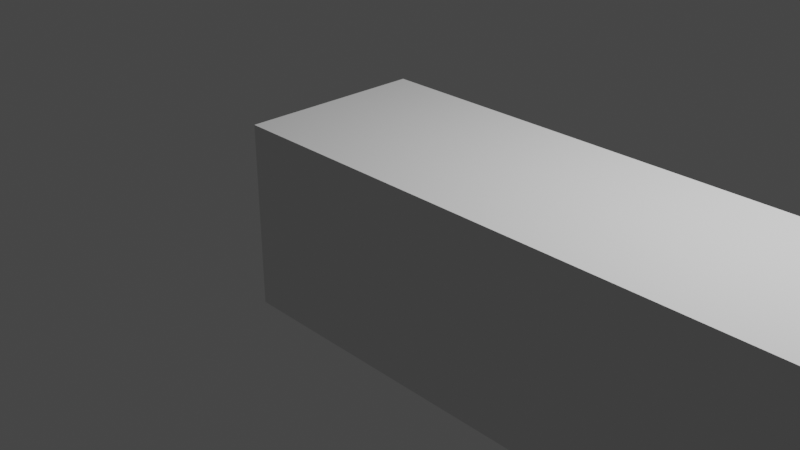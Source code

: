 # Source: ArrayAnimation.blend  (saved by Blender 2.80.45; exported with 4.5.12 LTS)
import bpy
from mathutils import Matrix  # noqa: F401  (used for matrix-valued properties, if any)

bpy.ops.wm.read_factory_settings(use_empty=True)
scene = bpy.context.scene
scene.name = 'Scene'

# ---- collections
col_collection = bpy.data.collections.new('Collection'); scene.collection.children.link(col_collection)

# ---- world
world_world = bpy.data.worlds.new('World'); scene.world = world_world
world_world.use_nodes = True; world_world.node_tree.nodes.clear()
_N = world_world.node_tree.nodes; _L = world_world.node_tree.links
n0 = _N.new('ShaderNodeOutputWorld'); n0.name = 'World Output'; n0.location = (300, 300)
n1 = _N.new('ShaderNodeBackground'); n1.name = 'Background'; n1.location = (10, 300)
n1.inputs[0].default_value = (0.05088, 0.05088, 0.05088, 1.0)
_L.new(n1.outputs[0], n0.inputs[0])
n0.is_active_output = True
world_world.color = (0.05088, 0.05088, 0.05088)
world_world.use_sun_shadow = False
world_world.sun_shadow_jitter_overblur = 0.0

# ---- cameras
cam_camera = bpy.data.cameras.new('Camera')
cam_camera.clip_end = 100.0
cam_camera.ortho_scale = 7.314
cam_camera.dof.focus_distance = 0.0
cam_camera.dof.aperture_fstop = 128.0

# ---- lights
light_light = bpy.data.lights.new('Light', 'POINT')
light_light.transmission_factor = 0.0
light_light.cutoff_distance = 30.0
light_light.energy = 1000.0
light_light.shadow_buffer_clip_start = 1.001
light_light.shadow_soft_size = 0.1
light_light.shadow_maximum_resolution = 0.006
light_light.use_absolute_resolution = True

# ---- meshes
me_cube_002 = bpy.data.meshes.new('Cube.002')
me_cube_002.from_pydata([(-1.0, -1.0, -1.0), (-1.0, -1.0, 1.0), (-1.0, 1.0, -1.0), (-1.0, 1.0, 1.0), (1.0, -1.0, -1.0), (1.0, -1.0, 1.0), (1.0, 1.0, -1.0), (1.0, 1.0, 1.0)], [], [(0, 1, 3, 2), (2, 3, 7, 6), (6, 7, 5, 4), (4, 5, 1, 0), (2, 6, 4, 0), (7, 3, 1, 5)])
_uv = me_cube_002.uv_layers.new(name='UVMap')
_uv.uv.foreach_set('vector', [0.375, 0.0, 0.625, 0.0, 0.625, 0.25, 0.375, 0.25, 0.375, 0.25, 0.625, 0.25, 0.625, 0.5, 0.375, 0.5, 0.375, 0.5, 0.625, 0.5, 0.625, 0.75, 0.375, 0.75, 0.375, 0.75, 0.625, 0.75, 0.625, 1.0, 0.375, 1.0, 0.125, 0.5, 0.375, 0.5, 0.375, 0.75, 0.125, 0.75, 0.625, 0.5, 0.875, 0.5, 0.875, 0.75, 0.625, 0.75])
me_cube_002.use_remesh_preserve_volume = False
me_cube_002.use_remesh_preserve_attributes = False
me_cube_002.use_mirror_vertex_groups = False
me_cube_002.update()

# ---- objects
ob_light = bpy.data.objects.new('Light', light_light)
ob_camera = bpy.data.objects.new('Camera', cam_camera)
ob_cube = bpy.data.objects.new('Cube', me_cube_002)
ob_empty = bpy.data.objects.new('Empty', None)

# ---- transforms, parenting, visibility, modifiers, constraints
ob_light.location = (4.076, 1.005, 5.904)
ob_light.rotation_euler = (0.6503, 0.05522, 1.866)
ob_light.lock_rotations_4d = False
ob_light.empty_display_type = 'ARROWS'
ob_light.color = (0.0, 0.0, 0.0, 0.0)
ob_light.lineart.crease_threshold = 0.0
ob_camera.location = (7.359, -6.926, 4.958)
ob_camera.rotation_euler = (1.109, 0.0, 0.8149)
ob_camera.lock_rotations_4d = False
ob_camera.empty_display_type = 'ARROWS'
ob_camera.color = (0.0, 0.0, 0.0, 0.0)
ob_camera.display_type = 'WIRE'
ob_camera.lineart.crease_threshold = 0.0
ob_cube.location = (0.0, 0.0, 0.0)
ob_cube.lineart.crease_threshold = 0.0
_m = ob_cube.modifiers.new('Array', 'ARRAY')
_m.count = 10
_m.constant_offset_displace = (0.0, 0.0, 0.0)
_m.use_object_offset = True
_m.offset_object = ob_empty
ob_empty.location = (0.0, 0.0, 0.0)
ob_empty.lineart.crease_threshold = 0.0

# ---- collection membership
col_collection.objects.link(ob_light)
col_collection.objects.link(ob_camera)
col_collection.objects.link(ob_cube)
col_collection.objects.link(ob_empty)

# ---- scene / render settings (as saved in the file)
scene.camera = ob_camera
scene.frame_start = 1; scene.frame_end = 250; scene.frame_set(1)
scene.render.engine = 'BLENDER_EEVEE_NEXT'
scene.cycles.use_denoising = False
scene.cycles.samples = 128
scene.cycles.sampling_pattern = 'TABULATED_SOBOL'
scene.cycles.use_adaptive_sampling = False
scene.cycles.use_light_tree = False
scene.view_settings.view_transform = 'Filmic'
bpy.context.view_layer.update()
